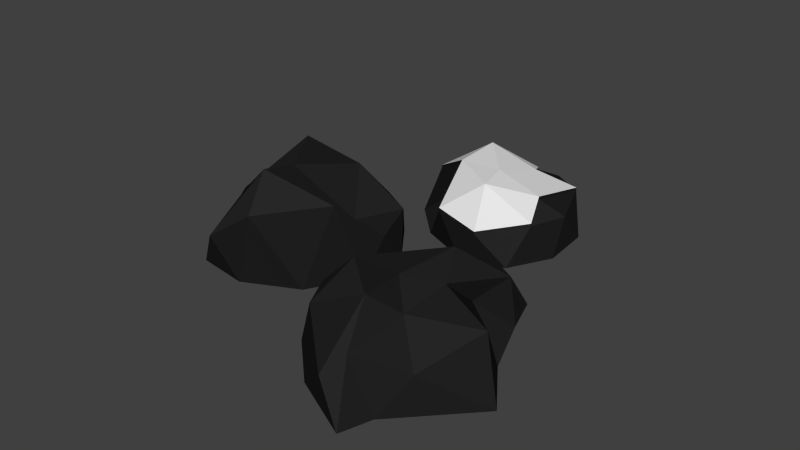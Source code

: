# Source: Rocks.blend  (saved by Blender 2.73.0; exported with 4.5.12 LTS)
import bpy
from mathutils import Matrix  # noqa: F401  (used for matrix-valued properties, if any)

bpy.ops.wm.read_factory_settings(use_empty=True)
scene = bpy.context.scene
scene.name = 'Scene'

# ---- collections
col_collection_1 = bpy.data.collections.new('Collection 1'); scene.collection.children.link(col_collection_1)

# ---- materials (node trees are filled in below, after node groups)
mat_rocks_001 = bpy.data.materials.new('Rocks.001')
mat_rocks_001.alpha_threshold = 0.0
mat_rocks_001.roughness = 0.5
mat_rocks2 = bpy.data.materials.new('Rocks2')
mat_rocks2.alpha_threshold = 0.0
mat_rocks2.roughness = 0.5
mat_snow = bpy.data.materials.new('Snow')
mat_snow.alpha_threshold = 0.0
mat_snow.roughness = 0.5

# ---- material node trees
mat_rocks_001.use_nodes = True; mat_rocks_001.node_tree.nodes.clear()
_N = mat_rocks_001.node_tree.nodes; _L = mat_rocks_001.node_tree.links
n0 = _N.new('ShaderNodeOutputMaterial'); n0.name = 'Material Output'; n0.location = (300, 300)
n1 = _N.new('ShaderNodeBsdfDiffuse'); n1.name = 'Diffuse BSDF'; n1.location = (10, 300)
n1.inputs[0].default_value = (0.01467, 0.01467, 0.01467, 1.0)
_L.new(n1.outputs[0], n0.inputs[0])
n0.is_active_output = True
mat_rocks2.use_nodes = True; mat_rocks2.node_tree.nodes.clear()
_N = mat_rocks2.node_tree.nodes; _L = mat_rocks2.node_tree.links
n0 = _N.new('ShaderNodeOutputMaterial'); n0.name = 'Material Output'; n0.location = (300, 300)
n1 = _N.new('ShaderNodeBsdfDiffuse'); n1.name = 'Diffuse BSDF'; n1.location = (10, 300)
n1.inputs[0].default_value = (0.02038, 0.02038, 0.02038, 1.0)
_L.new(n1.outputs[0], n0.inputs[0])
n0.is_active_output = True
mat_snow.use_nodes = True; mat_snow.node_tree.nodes.clear()
_N = mat_snow.node_tree.nodes; _L = mat_snow.node_tree.links
n0 = _N.new('ShaderNodeOutputMaterial'); n0.name = 'Material Output'; n0.location = (300, 300)
n1 = _N.new('ShaderNodeBsdfDiffuse'); n1.name = 'Diffuse BSDF'; n1.location = (10, 300)
_L.new(n1.outputs[0], n0.inputs[0])
n0.is_active_output = True

# ---- world
world_world = bpy.data.worlds.new('World'); scene.world = world_world
world_world.color = (0.05088, 0.05088, 0.05088)
world_world.use_sun_shadow = False
world_world.sun_shadow_jitter_overblur = 0.0
world_world.cycles.sampling_method = 'MANUAL'
world_world.cycles.sample_map_resolution = 256

# ---- meshes
me_icosphere_002 = bpy.data.meshes.new('Icosphere.002')
me_icosphere_002.from_pydata([(-0.4856, -1.462, 0.6), (-0.6165, -0.6934, 0.4674), (-0.7646, 0.8148, 0.4558), (0.03997, 1.269, 0.4472), (1.003, -0.226, 0.4849), (0.004852, -0.1907, 0.8652), (0.8367, -0.5001, 0.0), (0.9537, 0.2917, 0.0), (-0.8561, -1.645, 0.005481), (-0.1168, -1.324, 0.0), (-1.13, -0.3135, 0.02021), (-0.9383, -1.148, 0.0), (-0.4784, 1.096, 0.0), (-1.441, 0.3363, -0.01817), (0.4683, 0.9281, 0.0), (-0.2886, 1.471, 0.0), (0.5892, -0.7015, 0.6705), (-0.7629, -1.348, 0.4906), (-1.12, -0.05575, 0.5995), (-0.08794, 0.9596, 0.553), (0.6638, 0.5099, 0.6785), (-0.2601, -0.9363, 0.9256), (0.6412, -0.3188, 0.8444), (-0.5418, -0.2221, 0.8948), (-0.4026, 0.397, 0.8155), (0.06373, 0.3801, 0.897)], [], [(0, 16, 21), (1, 17, 23), (2, 18, 24), (3, 19, 25), (4, 20, 22), (22, 25, 5), (22, 20, 25), (20, 3, 25), (25, 24, 5), (25, 19, 24), (19, 2, 24), (24, 23, 5), (24, 18, 23), (18, 1, 23), (23, 21, 5), (23, 17, 21), (17, 0, 21), (21, 22, 5), (21, 16, 22), (16, 4, 22), (7, 20, 4), (7, 14, 20), (14, 3, 20), (15, 19, 3), (15, 12, 19), (12, 2, 19), (13, 18, 2), (13, 10, 18), (10, 1, 18), (11, 17, 1), (11, 8, 17), (8, 0, 17), (9, 16, 0), (9, 6, 16), (6, 4, 16), (14, 15, 3), (12, 13, 2), (10, 11, 1), (8, 9, 0), (6, 7, 4)])
me_icosphere_002.polygons.foreach_set('material_index', [1, 0, 1, 1, 1, 0, 1, 0, 0, 0, 0, 1, 0, 0, 1, 1, 0, 0, 0, 0, 0, 1, 0, 1, 0, 0, 0, 0, 0, 0, 0, 1, 0, 1, 0, 0, 0, 1, 0, 0])
me_icosphere_002.materials.append(mat_rocks_001)
me_icosphere_002.materials.append(mat_rocks2)
me_icosphere_002.use_remesh_preserve_volume = False
me_icosphere_002.use_remesh_preserve_attributes = False
me_icosphere_002.use_mirror_vertex_groups = False
me_icosphere_002.update()
me_icosphere_001 = bpy.data.meshes.new('Icosphere.001')
me_icosphere_001.from_pydata([(0.291, -1.474, 0.9607), (-0.5614, -1.116, 0.4674), (-0.4411, 0.2606, 0.472), (0.3973, 0.8736, 0.4472), (1.161, -0.118, 0.4472), (0.1018, -0.5368, 1.237), (1.126, -0.4304, 0.0), (1.111, 0.2767, 0.0), (0.0307, -1.459, 0.0), (0.7484, -1.109, 0.0), (-1.09, -0.7023, 0.02021), (-0.6798, -1.355, 0.0), (-0.2899, 0.6556, 0.0), (-1.25, 0.1925, 0.0), (0.6971, 0.8295, 0.0), (0.01469, 1.003, 0.0), (0.9639, -0.7684, 1.039), (-0.3481, -1.535, 0.5257), (-0.9808, -0.3617, 0.5459), (0.1267, 0.6637, 0.5257), (0.9617, 0.4922, 0.5257), (0.1401, -1.051, 1.364), (0.9173, -0.3674, 0.6906), (-0.504, -0.7369, 0.8507), (-0.3737, 0.2055, 1.248), (0.4653, 0.2447, 1.088)], [], [(0, 16, 21), (1, 17, 23), (2, 18, 24), (3, 19, 25), (4, 20, 22), (22, 25, 5), (22, 20, 25), (20, 3, 25), (25, 24, 5), (25, 19, 24), (19, 2, 24), (24, 23, 5), (24, 18, 23), (18, 1, 23), (23, 21, 5), (23, 17, 21), (17, 0, 21), (21, 22, 5), (21, 16, 22), (16, 4, 22), (7, 20, 4), (7, 14, 20), (14, 3, 20), (15, 19, 3), (15, 12, 19), (12, 2, 19), (13, 18, 2), (13, 10, 18), (10, 1, 18), (11, 17, 1), (11, 8, 17), (8, 0, 17), (9, 16, 0), (9, 6, 16), (6, 4, 16), (14, 15, 3), (12, 13, 2), (10, 11, 1), (8, 9, 0), (6, 7, 4)])
me_icosphere_001.polygons.foreach_set('material_index', [1, 0, 0, 0, 0, 0, 1, 0, 0, 0, 0, 1, 0, 0, 0, 0, 1, 0, 1, 0, 0, 0, 0, 0, 1, 0, 1, 0, 1, 0, 0, 0, 0, 0, 0, 0, 1, 1, 0, 0])
me_icosphere_001.materials.append(mat_rocks_001)
me_icosphere_001.materials.append(mat_rocks2)
me_icosphere_001.use_remesh_preserve_volume = False
me_icosphere_001.use_remesh_preserve_attributes = False
me_icosphere_001.use_mirror_vertex_groups = False
me_icosphere_001.update()
me_icosphere = bpy.data.meshes.new('Icosphere')
me_icosphere.from_pydata([(0.3988, -1.224, 0.4333), (-0.4204, -0.6405, 0.4674), (-0.472, 0.4103, 0.4333), (0.2784, 0.848, 0.4472), (1.007, -0.1514, 0.4472), (1.053, -0.446, 0.0), (0.994, 0.2514, 0.0), (0.1192, -1.16, 0.0), (0.7479, -1.024, 0.0), (-1.006, -0.4179, 0.02021), (-0.5388, -0.8802, 0.0), (-0.2901, 0.6639, 0.0), (-1.241, 0.2233, 0.0), (0.5898, 0.8063, 0.0), (0.0, 1.0, 0.0), (0.8964, -0.7462, 0.5167), (-0.2242, -1.112, 0.5167), (-0.9659, -0.1021, 0.5382), (0.03933, 0.7092, 0.5167), (0.7719, 0.4829, 0.5167), (0.745, -0.3619, 0.6918), (-0.4246, -0.3801, 0.8617), (0.2667, 0.2935, 0.6918), (0.3993, -1.225, 0.4674), (-0.4729, 0.4113, 0.4674), (0.1073, -0.3064, 0.8851), (0.8978, -0.747, 0.5509), (-0.2247, -1.113, 0.5509), (-0.9676, -0.1019, 0.5724), (0.03929, 0.7107, 0.5509), (0.7731, 0.484, 0.5509), (0.2276, -0.7847, 0.8964), (0.7461, -0.3622, 0.7262), (-0.4254, -0.3804, 0.8964), (-0.4604, 0.3378, 0.8964), (0.267, 0.2943, 0.7262)], [], [(1, 16, 21), (3, 18, 22), (4, 19, 20), (19, 3, 22), (0, 15, 26, 23), (2, 17, 28, 24), (16, 0, 23, 27), (18, 2, 24, 29), (20, 19, 30, 32), (17, 1, 21), (19, 22, 35, 30), (22, 18, 29, 35), (17, 21, 33, 28), (21, 16, 27, 33), (15, 20, 32, 26), (15, 4, 20), (6, 19, 4), (6, 13, 19), (13, 3, 19), (14, 18, 3), (14, 11, 18), (11, 2, 18), (12, 17, 2), (12, 9, 17), (9, 1, 17), (10, 16, 1), (10, 7, 16), (7, 0, 16), (8, 15, 0), (8, 5, 15), (5, 4, 15), (13, 14, 3), (11, 12, 2), (9, 10, 1), (7, 8, 0), (5, 6, 4), (23, 26, 31), (24, 28, 34), (32, 35, 25), (32, 30, 35), (35, 34, 25), (35, 29, 34), (29, 24, 34), (34, 33, 25), (34, 28, 33), (33, 31, 25), (33, 27, 31), (27, 23, 31), (31, 32, 25), (31, 26, 32)])
me_icosphere.polygons.foreach_set('material_index', [0, 0, 0, 0, 1, 1, 0, 0, 0, 0, 0, 0, 0, 0, 1, 1, 0, 0, 1, 0, 0, 0, 1, 0, 0, 1, 0, 0, 1, 0, 0, 1, 0, 1, 0, 0, 2, 2, 2, 2, 2, 2, 2, 2, 2, 2, 2, 2, 2, 2])
me_icosphere.materials.append(mat_rocks_001)
me_icosphere.materials.append(mat_rocks2)
me_icosphere.materials.append(mat_snow)
me_icosphere.use_remesh_preserve_volume = False
me_icosphere.use_remesh_preserve_attributes = False
me_icosphere.use_mirror_vertex_groups = False
me_icosphere.update()

# ---- objects
ob_icosphere_002 = bpy.data.objects.new('Icosphere.002', me_icosphere_002)
ob_icosphere_001 = bpy.data.objects.new('Icosphere.001', me_icosphere_001)
ob_icosphere = bpy.data.objects.new('Icosphere', me_icosphere)

# ---- transforms, parenting, visibility, modifiers, constraints
ob_icosphere_002.location = (0.4198, -0.8642, 0.0)
ob_icosphere_002.rotation_euler = (0.0, -0.0, -2.982)
ob_icosphere_002.scale = (0.496, 0.496, 0.496)
ob_icosphere_002.lineart.crease_threshold = 0.0
ob_icosphere_001.location = (-0.7639, -0.1419, 1.49e-08)
ob_icosphere_001.scale = (0.496, 0.496, 0.496)
ob_icosphere_001.lineart.crease_threshold = 0.0
ob_icosphere.location = (0.0, 0.785, 0.0)
ob_icosphere.scale = (0.496, 0.496, 0.496)
ob_icosphere.lineart.crease_threshold = 0.0

# ---- collection membership
col_collection_1.objects.link(ob_icosphere_002)
col_collection_1.objects.link(ob_icosphere_001)
col_collection_1.objects.link(ob_icosphere)

# ---- scene / render settings (as saved in the file)
scene.frame_start = 1; scene.frame_end = 250; scene.frame_set(1)
scene.render.engine = 'CYCLES'
scene.render.resolution_percentage = 50
scene.render.dither_intensity = 0.0
scene.cycles.use_denoising = False
scene.cycles.samples = 10
scene.cycles.sampling_pattern = 'TABULATED_SOBOL'
scene.cycles.light_sampling_threshold = 0.0
scene.cycles.use_adaptive_sampling = False
scene.cycles.use_light_tree = False
scene.cycles.blur_glossy = 0.0
scene.cycles.pixel_filter_type = 'GAUSSIAN'
scene.cycles.sample_clamp_indirect = 0.0
scene.view_settings.view_transform = 'Standard'
bpy.context.view_layer.update()

# ---- added for rendering (the .blend has no active camera and no usable light): camera, sun
cam_auto = bpy.data.cameras.new('AutoCamera')
cam_auto.lens = 50.0
cam_auto.sensor_width = 36.0
cam_auto.clip_end = 1000.0
ob_auto_camera = bpy.data.objects.new('AutoCamera', cam_auto)
scene.collection.objects.link(ob_auto_camera)
ob_auto_camera.location = (3.6336, -4.63727, 3.29774)
ob_auto_camera.rotation_euler = (1.09748, -7.21219e-08, 0.694738)
scene.camera = ob_auto_camera
light_auto_sun = bpy.data.lights.new('AutoSun', 'SUN')
light_auto_sun.energy = 3.0
light_auto_sun.angle = 0.0523599
ob_auto_sun = bpy.data.objects.new('AutoSun', light_auto_sun)
scene.collection.objects.link(ob_auto_sun)
ob_auto_sun.rotation_euler = (0.872665, 0.174533, 0.523599)
bpy.context.view_layer.update()

